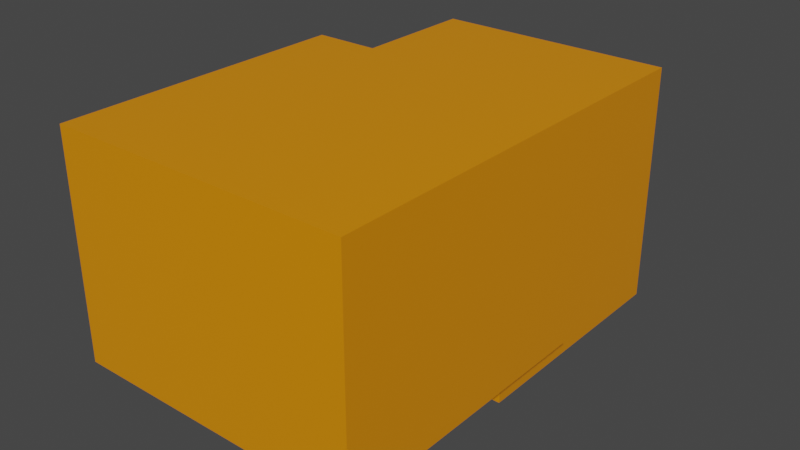 # Source: baby_template.blend  (saved by Blender 2.92.15; exported with 4.5.12 LTS)
import bpy
from mathutils import Matrix  # noqa: F401  (used for matrix-valued properties, if any)

bpy.ops.wm.read_factory_settings(use_empty=True)
scene = bpy.context.scene
scene.name = 'Scene'

# ---- collections
col_baby = bpy.data.collections.new('baby'); scene.collection.children.link(col_baby)

# ---- materials (node trees are filled in below, after node groups)
mat_skin = bpy.data.materials.new('skin')
mat_skin.alpha_threshold = 0.0
mat_skin.use_transparent_shadow = False
mat_skin.line_color = (0.0, 0.0, 0.0, 1.0)

# ---- material node trees
mat_skin.use_nodes = True; mat_skin.node_tree.nodes.clear()
_N = mat_skin.node_tree.nodes; _L = mat_skin.node_tree.links
n0 = _N.new('ShaderNodeOutputMaterial'); n0.name = 'Material Output'; n0.location = (300, 300)
n1 = _N.new('ShaderNodeBsdfPrincipled'); n1.name = 'Principled BSDF'; n1.location = (10, 300)
n1.distribution = 'GGX'
n1.subsurface_method = 'BURLEY'
n1.inputs[0].default_value = (0.8, 0.2599, 0.0, 1.0)
n1.inputs[2].default_value = 0.4
n1.inputs[3].default_value = 1.45
n1.inputs[27].default_value = (0.0, 0.0, 0.0, 1.0)
n1.inputs[28].default_value = 1.0
_L.new(n1.outputs[0], n0.inputs[0])
n0.is_active_output = True

# ---- world
world_world = bpy.data.worlds.new('World'); scene.world = world_world
world_world.use_nodes = True; world_world.node_tree.nodes.clear()
_N = world_world.node_tree.nodes; _L = world_world.node_tree.links
n0 = _N.new('ShaderNodeOutputWorld'); n0.name = 'World Output'; n0.location = (300, 300)
n1 = _N.new('ShaderNodeBackground'); n1.name = 'Background'; n1.location = (10, 300)
n1.inputs[0].default_value = (0.05088, 0.05088, 0.05088, 1.0)
_L.new(n1.outputs[0], n0.inputs[0])
n0.is_active_output = True
world_world.color = (0.05088, 0.05088, 0.05088)
world_world.use_sun_shadow = False
world_world.sun_shadow_jitter_overblur = 0.0

# ---- meshes
me_cube = bpy.data.meshes.new('Cube')
me_cube.from_pydata([(1.0, 1.0, 1.0), (1.0, 1.0, -1.0), (1.0, -1.0, 1.0), (1.0, -1.0, -1.0), (-1.0, 1.0, 1.0), (-1.0, 1.0, -1.0), (-1.0, -1.0, 1.0), (-1.0, -1.0, -1.0)], [], [(0, 4, 6, 2), (3, 2, 6, 7), (7, 6, 4, 5), (5, 1, 3, 7), (1, 0, 2, 3), (5, 4, 0, 1)])
_uv = me_cube.uv_layers.new(name='UVMap')
_uv.uv.foreach_set('vector', [0.625, 0.5, 0.875, 0.5, 0.875, 0.75, 0.625, 0.75, 0.375, 0.75, 0.625, 0.75, 0.625, 1.0, 0.375, 1.0, 0.375, 0.0, 0.625, 0.0, 0.625, 0.25, 0.375, 0.25, 0.125, 0.5, 0.375, 0.5, 0.375, 0.75, 0.125, 0.75, 0.375, 0.5, 0.625, 0.5, 0.625, 0.75, 0.375, 0.75, 0.375, 0.25, 0.625, 0.25, 0.625, 0.5, 0.375, 0.5])
me_cube.materials.append(mat_skin)
me_cube.use_remesh_preserve_volume = False
me_cube.use_remesh_preserve_attributes = False
me_cube.use_mirror_vertex_groups = False
me_cube.update()
me_cube_001 = bpy.data.meshes.new('Cube.001')
me_cube_001.from_pydata([(-1.0, -1.0, -1.0), (-1.0, -1.0, 1.0), (-1.0, 1.0, -1.0), (-1.0, 1.0, 1.0), (1.0, -1.0, -1.0), (1.0, -1.0, 1.0), (1.0, 1.0, -1.0), (1.0, 1.0, 1.0)], [], [(0, 1, 3, 2), (2, 3, 7, 6), (6, 7, 5, 4), (4, 5, 1, 0), (2, 6, 4, 0), (7, 3, 1, 5)])
_uv = me_cube_001.uv_layers.new(name='UVMap')
_uv.uv.foreach_set('vector', [0.375, 0.0, 0.625, 0.0, 0.625, 0.25, 0.375, 0.25, 0.375, 0.25, 0.625, 0.25, 0.625, 0.5, 0.375, 0.5, 0.375, 0.5, 0.625, 0.5, 0.625, 0.75, 0.375, 0.75, 0.375, 0.75, 0.625, 0.75, 0.625, 1.0, 0.375, 1.0, 0.125, 0.5, 0.375, 0.5, 0.375, 0.75, 0.125, 0.75, 0.625, 0.5, 0.875, 0.5, 0.875, 0.75, 0.625, 0.75])
me_cube_001.materials.append(mat_skin)
me_cube_001.use_remesh_fix_poles = True
me_cube_001.use_remesh_preserve_attributes = False
me_cube_001.use_mirror_vertex_groups = False
me_cube_001.update()

# ---- objects
ob_torso = bpy.data.objects.new('torso', me_cube)
ob_head_male_001 = bpy.data.objects.new('head_male_001', me_cube_001)

# ---- transforms, parenting, visibility, modifiers, constraints
ob_torso.location = (0.0, 0.0, 0.0)
ob_torso.scale = (1.0, 1.0, 0.7487)
ob_torso.lock_rotations_4d = False
ob_torso.empty_display_type = 'ARROWS'
ob_torso.lineart.crease_threshold = 0.0
ob_head_male_001.location = (0.0, 1.348, -0.211)
ob_head_male_001.scale = (0.8296, 0.8296, 0.8296)
ob_head_male_001.lineart.crease_threshold = 0.0

# ---- collection membership
col_baby.objects.link(ob_torso)
col_baby.objects.link(ob_head_male_001)

# ---- scene / render settings (as saved in the file)
scene.frame_start = 1; scene.frame_end = 250; scene.frame_set(1)
scene.render.engine = 'BLENDER_EEVEE_NEXT'
scene.cycles.use_denoising = False
scene.cycles.samples = 128
scene.cycles.sampling_pattern = 'TABULATED_SOBOL'
scene.cycles.use_adaptive_sampling = False
scene.cycles.use_light_tree = False
scene.view_settings.view_transform = 'Filmic'
bpy.context.view_layer.update()

# ---- added for rendering (the .blend has no active camera and no usable light): camera, sun
cam_auto = bpy.data.cameras.new('AutoCamera')
cam_auto.lens = 50.0
cam_auto.sensor_width = 36.0
cam_auto.clip_end = 1000.0
ob_auto_camera = bpy.data.objects.new('AutoCamera', cam_auto)
scene.collection.objects.link(ob_auto_camera)
ob_auto_camera.location = (3.84848, -4.02915, 2.9328)
ob_auto_camera.rotation_euler = (1.09748, -7.21219e-08, 0.694738)
scene.camera = ob_auto_camera
light_auto_sun = bpy.data.lights.new('AutoSun', 'SUN')
light_auto_sun.energy = 3.0
light_auto_sun.angle = 0.0523599
ob_auto_sun = bpy.data.objects.new('AutoSun', light_auto_sun)
scene.collection.objects.link(ob_auto_sun)
ob_auto_sun.rotation_euler = (0.872665, 0.174533, 0.523599)
bpy.context.view_layer.update()
